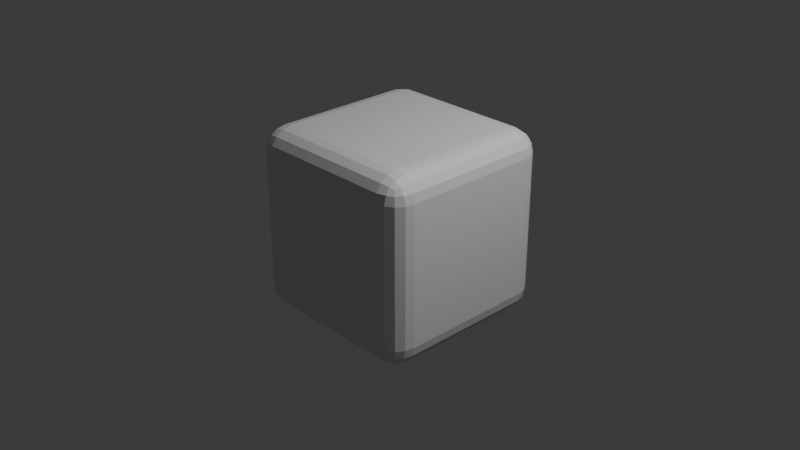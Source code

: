 # Source: cube-base.blend  (saved by Blender 4.5.90; exported with 4.5.12 LTS)
import bpy
from mathutils import Matrix  # noqa: F401  (used for matrix-valued properties, if any)

bpy.ops.wm.read_factory_settings(use_empty=True)
scene = bpy.context.scene
scene.name = 'Scene'

# ---- collections
col_collection = bpy.data.collections.new('Collection'); scene.collection.children.link(col_collection)

# ---- materials (node trees are filled in below, after node groups)
mat_material = bpy.data.materials.new('Material')
mat_material.alpha_threshold = 0.0
mat_material.roughness = 0.5
mat_material.line_color = (0.0, 0.0, 0.0, 1.0)

# ---- material node trees
mat_material.use_nodes = True; mat_material.node_tree.nodes.clear()
_N = mat_material.node_tree.nodes; _L = mat_material.node_tree.links
n0 = _N.new('ShaderNodeOutputMaterial'); n0.name = 'Material Output'; n0.location = (200, 100)
n1 = _N.new('ShaderNodeBsdfPrincipled'); n1.name = 'Principled BSDF'; n1.location = (-200, 100)
n1.inputs[3].default_value = 1.45
_L.new(n1.outputs[0], n0.inputs[0])
n0.is_active_output = True

# ---- world
world_world = bpy.data.worlds.new('World'); scene.world = world_world
world_world.use_nodes = True; world_world.node_tree.nodes.clear()
_N = world_world.node_tree.nodes; _L = world_world.node_tree.links
n0 = _N.new('ShaderNodeOutputWorld'); n0.name = 'World Output'; n0.location = (200, 100)
n1 = _N.new('ShaderNodeBackground'); n1.name = 'Background'; n1.location = (-200, 100)
n1.inputs[0].default_value = (0.05088, 0.05088, 0.05088, 1.0)
_L.new(n1.outputs[0], n0.inputs[0])
n0.is_active_output = True
world_world.color = (0.05088, 0.05088, 0.05088)
world_world.sun_shadow_jitter_overblur = 0.0

# ---- cameras
cam_camera = bpy.data.cameras.new('Camera')
cam_camera.clip_end = 100.0
cam_camera.ortho_scale = 7.314

# ---- lights
light_light = bpy.data.lights.new('Light', 'POINT')
light_light.energy = 1000.0
light_light.shadow_soft_size = 0.1

# ---- meshes
me_cube = bpy.data.meshes.new('Cube')
me_cube.from_pydata([(1.0, 1.0, 1.0), (1.0, 1.0, -1.0), (1.0, -1.0, 1.0), (1.0, -1.0, -1.0), (-1.0, 1.0, 1.0), (-1.0, 1.0, -1.0), (-1.0, -1.0, 1.0), (-1.0, -1.0, -1.0)], [], [(0, 4, 6, 2), (3, 2, 6, 7), (7, 6, 4, 5), (5, 1, 3, 7), (1, 0, 2, 3), (5, 4, 0, 1)])
_uv = me_cube.uv_layers.new(name='UVMap')
_uv.uv.foreach_set('vector', [0.625, 0.5, 0.875, 0.5, 0.875, 0.75, 0.625, 0.75, 0.375, 0.75, 0.625, 0.75, 0.625, 1.0, 0.375, 1.0, 0.375, 0.0, 0.625, 0.0, 0.625, 0.25, 0.375, 0.25, 0.125, 0.5, 0.375, 0.5, 0.375, 0.75, 0.125, 0.75, 0.375, 0.5, 0.625, 0.5, 0.625, 0.75, 0.375, 0.75, 0.375, 0.25, 0.625, 0.25, 0.625, 0.5, 0.375, 0.5])
me_cube.materials.append(mat_material)
me_cube.use_mirror_vertex_groups = False
me_cube.update()

# ---- objects
ob_cube = bpy.data.objects.new('Cube', me_cube)
ob_light = bpy.data.objects.new('Light', light_light)
ob_camera = bpy.data.objects.new('Camera', cam_camera)

# ---- transforms, parenting, visibility, modifiers, constraints
ob_cube.location = (0.0, 0.0, 0.0)
ob_cube.lock_rotations_4d = False
ob_cube.empty_display_type = 'ARROWS'
ob_cube.lineart.crease_threshold = 0.0
_m = ob_cube.modifiers.new('Bevel', 'BEVEL')
_m.width = 0.25
_m.width_pct = 0.25
_m.segments = 4
_m.angle_limit = 0.0
_m = ob_cube.modifiers.new('Triangulate', 'TRIANGULATE')
_m.quad_method = 'BEAUTY'
ob_light.location = (4.076, 1.005, 5.904)
ob_light.rotation_euler = (0.6503, 0.05522, 1.866)
ob_light.lock_rotations_4d = False
ob_light.empty_display_type = 'ARROWS'
ob_light.color = (0.0, 0.0, 0.0, 0.0)
ob_light.lineart.crease_threshold = 0.0
ob_camera.location = (7.359, -6.926, 4.958)
ob_camera.rotation_euler = (1.109, 0.0, 0.8149)
ob_camera.lock_rotations_4d = False
ob_camera.empty_display_type = 'ARROWS'
ob_camera.color = (0.0, 0.0, 0.0, 0.0)
ob_camera.display_type = 'WIRE'
ob_camera.lineart.crease_threshold = 0.0

# ---- collection membership
col_collection.objects.link(ob_cube)
col_collection.objects.link(ob_light)
col_collection.objects.link(ob_camera)

# ---- scene / render settings (as saved in the file)
scene.camera = ob_camera
scene.frame_start = 1; scene.frame_end = 250; scene.frame_set(1)
scene.render.engine = 'BLENDER_EEVEE_NEXT'
bpy.context.view_layer.update()
